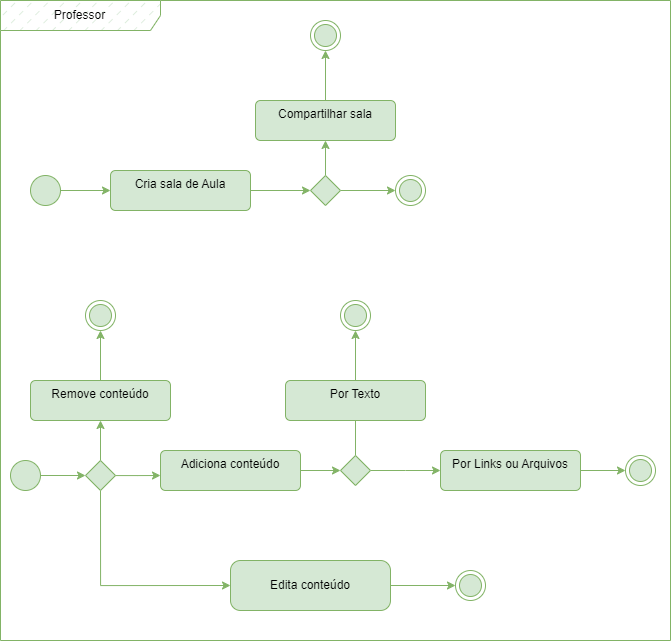

The diagram above was exported from draw.io. Its source (the exported page's mxGraphModel, read from the mxfile embedded in the PNG):
<mxGraphModel dx="1329" dy="780" grid="1" gridSize="10" guides="1" tooltips="1" connect="1" arrows="1" fold="1" page="1" pageScale="1" pageWidth="827" pageHeight="1169" math="0" shadow="0">
  <root>
    <mxCell id="0" />
    <mxCell id="1" parent="0" />
    <mxCell id="2" value="Professor" style="shape=umlFrame;whiteSpace=wrap;html=1;pointerEvents=0;recursiveResize=0;container=1;collapsible=0;width=160;fillStyle=dashed;fillColor=#d5e8d4;strokeColor=#82b366;" vertex="1" parent="1">
      <mxGeometry x="50" y="240" width="670" height="640" as="geometry" />
    </mxCell>
    <mxCell id="3" style="edgeStyle=orthogonalEdgeStyle;rounded=0;orthogonalLoop=1;jettySize=auto;html=1;entryX=0;entryY=0.5;entryDx=0;entryDy=0;fillColor=#d5e8d4;strokeColor=#82b366;" edge="1" parent="2" source="4" target="7">
      <mxGeometry relative="1" as="geometry" />
    </mxCell>
    <mxCell id="4" value="Adiciona conteúdo" style="html=1;align=center;verticalAlign=top;rounded=1;absoluteArcSize=1;arcSize=10;dashed=0;whiteSpace=wrap;fillColor=#d5e8d4;strokeColor=#82b366;" vertex="1" parent="2">
      <mxGeometry x="160" y="450" width="140" height="40" as="geometry" />
    </mxCell>
    <mxCell id="5" style="edgeStyle=orthogonalEdgeStyle;rounded=0;orthogonalLoop=1;jettySize=auto;html=1;fillColor=#d5e8d4;strokeColor=#82b366;" edge="1" parent="2" source="7">
      <mxGeometry relative="1" as="geometry">
        <mxPoint x="355" y="400" as="targetPoint" />
      </mxGeometry>
    </mxCell>
    <mxCell id="6" style="edgeStyle=orthogonalEdgeStyle;rounded=0;orthogonalLoop=1;jettySize=auto;html=1;fillColor=#d5e8d4;strokeColor=#82b366;" edge="1" parent="2" source="7">
      <mxGeometry relative="1" as="geometry">
        <mxPoint x="440" y="470" as="targetPoint" />
      </mxGeometry>
    </mxCell>
    <mxCell id="7" value="" style="rhombus;fillColor=#d5e8d4;strokeColor=#82b366;" vertex="1" parent="2">
      <mxGeometry x="340" y="455" width="30" height="30" as="geometry" />
    </mxCell>
    <mxCell id="8" style="edgeStyle=orthogonalEdgeStyle;rounded=0;orthogonalLoop=1;jettySize=auto;html=1;fillColor=#d5e8d4;strokeColor=#82b366;" edge="1" parent="2" source="9" target="12">
      <mxGeometry relative="1" as="geometry">
        <mxPoint x="640" y="470" as="targetPoint" />
      </mxGeometry>
    </mxCell>
    <mxCell id="9" value="Por Links ou Arquivos" style="html=1;align=center;verticalAlign=top;rounded=1;absoluteArcSize=1;arcSize=10;dashed=0;whiteSpace=wrap;fillColor=#d5e8d4;strokeColor=#82b366;" vertex="1" parent="2">
      <mxGeometry x="440" y="450" width="140" height="40" as="geometry" />
    </mxCell>
    <mxCell id="10" style="edgeStyle=orthogonalEdgeStyle;rounded=0;orthogonalLoop=1;jettySize=auto;html=1;fillColor=#d5e8d4;strokeColor=#82b366;" edge="1" parent="2" source="11" target="13">
      <mxGeometry relative="1" as="geometry">
        <mxPoint x="354.9999999999999" y="330" as="targetPoint" />
      </mxGeometry>
    </mxCell>
    <mxCell id="11" value="Por Texto" style="html=1;align=center;verticalAlign=top;rounded=1;absoluteArcSize=1;arcSize=10;dashed=0;whiteSpace=wrap;fillColor=#d5e8d4;strokeColor=#82b366;" vertex="1" parent="2">
      <mxGeometry x="285" y="380" width="140" height="40" as="geometry" />
    </mxCell>
    <mxCell id="12" value="" style="ellipse;html=1;shape=endState;fillColor=#d5e8d4;strokeColor=#82b366;" vertex="1" parent="2">
      <mxGeometry x="625" y="455" width="30" height="30" as="geometry" />
    </mxCell>
    <mxCell id="13" value="" style="ellipse;html=1;shape=endState;fillColor=#d5e8d4;strokeColor=#82b366;" vertex="1" parent="2">
      <mxGeometry x="339.9999999999999" y="300" width="30" height="30" as="geometry" />
    </mxCell>
    <mxCell id="14" style="edgeStyle=orthogonalEdgeStyle;rounded=0;orthogonalLoop=1;jettySize=auto;html=1;fillColor=#d5e8d4;strokeColor=#82b366;" edge="1" parent="2" source="18">
      <mxGeometry relative="1" as="geometry">
        <mxPoint x="160" y="475" as="targetPoint" />
      </mxGeometry>
    </mxCell>
    <mxCell id="15" style="edgeStyle=orthogonalEdgeStyle;rounded=0;orthogonalLoop=1;jettySize=auto;html=1;exitX=0;exitY=0.5;exitDx=0;exitDy=0;entryX=0;entryY=0;entryDx=0;entryDy=0;fillColor=#d5e8d4;strokeColor=#82b366;" edge="1" parent="2" source="20" target="20">
      <mxGeometry relative="1" as="geometry" />
    </mxCell>
    <mxCell id="16" value="" style="edgeStyle=orthogonalEdgeStyle;rounded=0;orthogonalLoop=1;jettySize=auto;html=1;fillColor=#d5e8d4;strokeColor=#82b366;" edge="1" parent="2" source="18" target="22">
      <mxGeometry relative="1" as="geometry" />
    </mxCell>
    <mxCell id="17" style="edgeStyle=orthogonalEdgeStyle;rounded=0;orthogonalLoop=1;jettySize=auto;html=1;exitX=0.5;exitY=1;exitDx=0;exitDy=0;entryX=0;entryY=0.5;entryDx=0;entryDy=0;fillColor=#d5e8d4;strokeColor=#82b366;" edge="1" parent="2" source="18" target="36">
      <mxGeometry relative="1" as="geometry" />
    </mxCell>
    <mxCell id="18" value="" style="rhombus;fillColor=#d5e8d4;strokeColor=#82b366;" vertex="1" parent="2">
      <mxGeometry x="85" y="460" width="30" height="30" as="geometry" />
    </mxCell>
    <mxCell id="19" value="" style="edgeStyle=orthogonalEdgeStyle;rounded=0;orthogonalLoop=1;jettySize=auto;html=1;fillColor=#d5e8d4;strokeColor=#82b366;" edge="1" parent="2" source="20" target="18">
      <mxGeometry relative="1" as="geometry" />
    </mxCell>
    <mxCell id="20" value="" style="ellipse;fillColor=#d5e8d4;html=1;strokeColor=#82b366;" vertex="1" parent="2">
      <mxGeometry x="10" y="460" width="30" height="30" as="geometry" />
    </mxCell>
    <mxCell id="21" style="edgeStyle=orthogonalEdgeStyle;rounded=0;orthogonalLoop=1;jettySize=auto;html=1;fillColor=#d5e8d4;strokeColor=#82b366;" edge="1" parent="2" source="22" target="23">
      <mxGeometry relative="1" as="geometry">
        <mxPoint x="100" y="340" as="targetPoint" />
      </mxGeometry>
    </mxCell>
    <mxCell id="22" value="Remove conteúdo" style="html=1;align=center;verticalAlign=top;rounded=1;absoluteArcSize=1;arcSize=10;dashed=0;whiteSpace=wrap;fillColor=#d5e8d4;strokeColor=#82b366;" vertex="1" parent="2">
      <mxGeometry x="30" y="380" width="140" height="40" as="geometry" />
    </mxCell>
    <mxCell id="23" value="" style="ellipse;html=1;shape=endState;fillColor=#d5e8d4;strokeColor=#82b366;" vertex="1" parent="2">
      <mxGeometry x="85" y="300" width="30" height="30" as="geometry" />
    </mxCell>
    <mxCell id="24" style="edgeStyle=orthogonalEdgeStyle;rounded=0;orthogonalLoop=1;jettySize=auto;html=1;fillColor=#d5e8d4;strokeColor=#82b366;" edge="1" parent="2" source="25" target="27">
      <mxGeometry relative="1" as="geometry">
        <mxPoint x="160" y="190" as="targetPoint" />
      </mxGeometry>
    </mxCell>
    <mxCell id="25" value="" style="ellipse;fillColor=#d5e8d4;html=1;strokeColor=#82b366;" vertex="1" parent="2">
      <mxGeometry x="30" y="175" width="30" height="30" as="geometry" />
    </mxCell>
    <mxCell id="26" style="edgeStyle=orthogonalEdgeStyle;rounded=0;orthogonalLoop=1;jettySize=auto;html=1;fillColor=#d5e8d4;strokeColor=#82b366;" edge="1" parent="2" source="27" target="30">
      <mxGeometry relative="1" as="geometry" />
    </mxCell>
    <mxCell id="27" value="Cria sala de Aula" style="html=1;align=center;verticalAlign=top;rounded=1;absoluteArcSize=1;arcSize=10;dashed=0;whiteSpace=wrap;fillColor=#d5e8d4;strokeColor=#82b366;" vertex="1" parent="2">
      <mxGeometry x="110" y="170" width="140" height="40" as="geometry" />
    </mxCell>
    <mxCell id="28" style="edgeStyle=orthogonalEdgeStyle;rounded=0;orthogonalLoop=1;jettySize=auto;html=1;fillColor=#d5e8d4;strokeColor=#82b366;" edge="1" parent="2" source="30" target="32">
      <mxGeometry relative="1" as="geometry">
        <mxPoint x="325" y="130" as="targetPoint" />
      </mxGeometry>
    </mxCell>
    <mxCell id="29" style="edgeStyle=orthogonalEdgeStyle;rounded=0;orthogonalLoop=1;jettySize=auto;html=1;fillColor=#d5e8d4;strokeColor=#82b366;" edge="1" parent="2" source="30" target="33">
      <mxGeometry relative="1" as="geometry" />
    </mxCell>
    <mxCell id="30" value="" style="rhombus;fillColor=#d5e8d4;strokeColor=#82b366;" vertex="1" parent="2">
      <mxGeometry x="310" y="175" width="30" height="30" as="geometry" />
    </mxCell>
    <mxCell id="31" style="edgeStyle=orthogonalEdgeStyle;rounded=0;orthogonalLoop=1;jettySize=auto;html=1;fillColor=#d5e8d4;strokeColor=#82b366;" edge="1" parent="2" source="32" target="34">
      <mxGeometry relative="1" as="geometry">
        <mxPoint x="325.0000000000002" y="30" as="targetPoint" />
      </mxGeometry>
    </mxCell>
    <mxCell id="32" value="Compartilhar sala" style="html=1;align=center;verticalAlign=top;rounded=1;absoluteArcSize=1;arcSize=10;dashed=0;whiteSpace=wrap;fillColor=#d5e8d4;strokeColor=#82b366;" vertex="1" parent="2">
      <mxGeometry x="255" y="100" width="140" height="40" as="geometry" />
    </mxCell>
    <mxCell id="33" value="" style="ellipse;html=1;shape=endState;fillColor=#d5e8d4;strokeColor=#82b366;" vertex="1" parent="2">
      <mxGeometry x="395" y="175" width="30" height="30" as="geometry" />
    </mxCell>
    <mxCell id="34" value="" style="ellipse;html=1;shape=endState;fillColor=#d5e8d4;strokeColor=#82b366;" vertex="1" parent="2">
      <mxGeometry x="310.0000000000002" y="20" width="30" height="30" as="geometry" />
    </mxCell>
    <mxCell id="35" style="edgeStyle=orthogonalEdgeStyle;rounded=0;orthogonalLoop=1;jettySize=auto;html=1;fillColor=#d5e8d4;strokeColor=#82b366;" edge="1" parent="2" source="36" target="37">
      <mxGeometry relative="1" as="geometry">
        <mxPoint x="470" y="585.0000000000002" as="targetPoint" />
      </mxGeometry>
    </mxCell>
    <mxCell id="36" value="Edita conteúdo" style="html=1;dashed=0;rounded=1;absoluteArcSize=1;arcSize=20;verticalAlign=middle;align=center;whiteSpace=wrap;fillColor=#d5e8d4;strokeColor=#82b366;" vertex="1" parent="2">
      <mxGeometry x="230" y="560" width="160" height="50" as="geometry" />
    </mxCell>
    <mxCell id="37" value="" style="ellipse;html=1;shape=endState;fillColor=#d5e8d4;strokeColor=#82b366;" vertex="1" parent="2">
      <mxGeometry x="455" y="570.0000000000002" width="30" height="30" as="geometry" />
    </mxCell>
  </root>
</mxGraphModel>